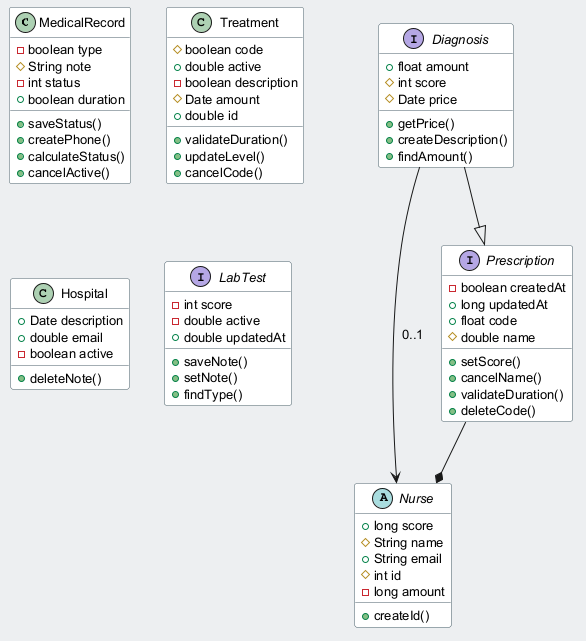

The diagram above was rendered by PlantUML. Its source (embedded in the PNG):
@startuml
skinparam backgroundColor #ECEFF1
skinparam classBackgroundColor #FFFFFF
skinparam classBorderColor #455A64
skinparam defaultFontSize 13
class MedicalRecord {
  -boolean type
  #String note
  -int status
  +boolean duration
  +saveStatus()
  +createPhone()
  +calculateStatus()
  +cancelActive()
}
class Treatment {
  #boolean code
  +double active
  -boolean description
  #Date amount
  +double id
  +validateDuration()
  +updateLevel()
  +cancelCode()
}
abstract class Nurse {
  +long score
  #String name
  +String email
  #int id
  -long amount
  +createId()
}
interface Diagnosis {
  +float amount
  #int score
  #Date price
  +getPrice()
  +createDescription()
  +findAmount()
}
class Hospital {
  +Date description
  +double email
  -boolean active
  +deleteNote()
}
interface Prescription {
  -boolean createdAt
  +long updatedAt
  +float code
  #double name
  +setScore()
  +cancelName()
  +validateDuration()
  +deleteCode()
}
interface LabTest {
  -int score
  -double active
  +double updatedAt
  +saveNote()
  +setNote()
  +findType()
}
Diagnosis --|> Prescription
Prescription --* Nurse
Diagnosis --> Nurse : "0..1"
@enduml